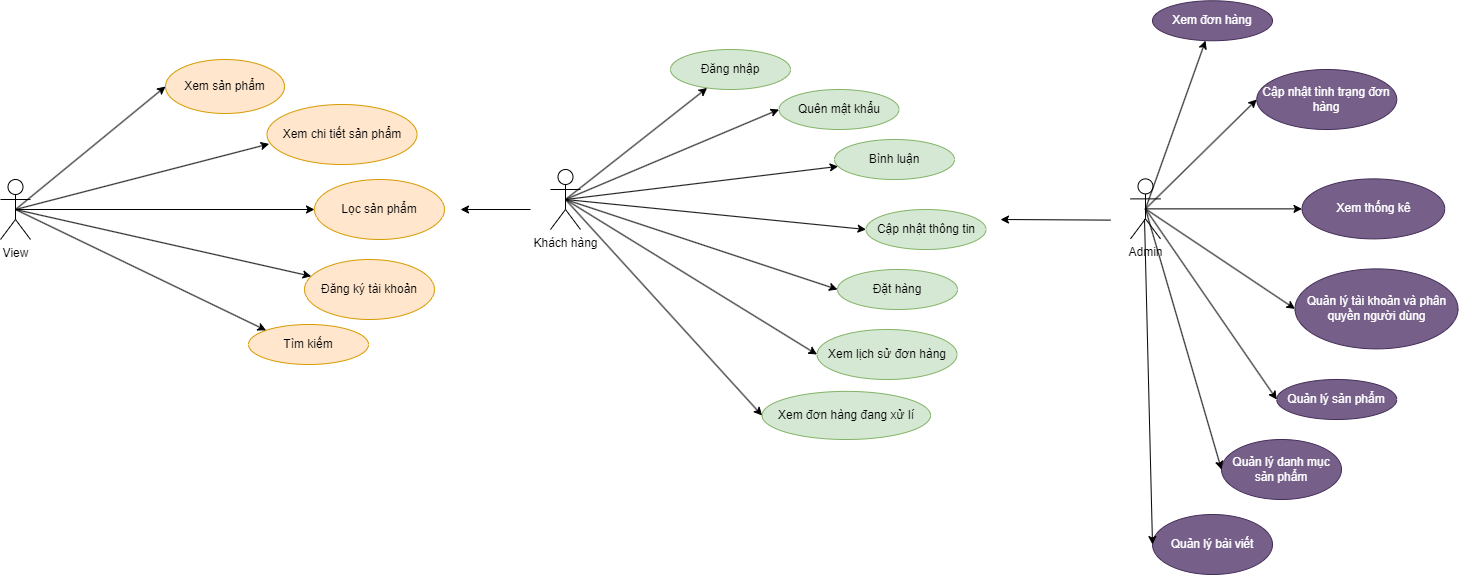

The diagram above was exported from draw.io. Its source (the exported page's mxGraphModel, read from the mxfile embedded in the PNG):
<mxGraphModel dx="2656" dy="1031" grid="1" gridSize="10" guides="1" tooltips="1" connect="1" arrows="1" fold="1" page="1" pageScale="1" pageWidth="827" pageHeight="1169" math="0" shadow="0">
  <root>
    <mxCell id="0" />
    <mxCell id="1" parent="0" />
    <mxCell id="_Gy6IeIQNMXEPcdZU1fC-46" value="View" style="shape=umlActor;verticalLabelPosition=bottom;verticalAlign=top;html=1;movable=1;resizable=1;rotatable=1;deletable=1;editable=1;locked=0;connectable=1;" parent="1" vertex="1">
      <mxGeometry x="-790" y="250" width="30" height="60" as="geometry" />
    </mxCell>
    <mxCell id="_Gy6IeIQNMXEPcdZU1fC-47" value="Admin" style="shape=umlActor;verticalLabelPosition=bottom;verticalAlign=top;html=1;movable=1;resizable=1;rotatable=1;deletable=1;editable=1;locked=0;connectable=1;" parent="1" vertex="1">
      <mxGeometry x="340" y="249.38" width="30" height="60" as="geometry" />
    </mxCell>
    <mxCell id="_Gy6IeIQNMXEPcdZU1fC-48" value="Khách hàng" style="shape=umlActor;verticalLabelPosition=bottom;verticalAlign=top;html=1;movable=1;resizable=1;rotatable=1;deletable=1;editable=1;locked=0;connectable=1;" parent="1" vertex="1">
      <mxGeometry x="-240" y="240" width="30" height="60" as="geometry" />
    </mxCell>
    <mxCell id="_Gy6IeIQNMXEPcdZU1fC-49" value="Xem sản phẩm" style="ellipse;whiteSpace=wrap;html=1;align=center;shadow=0;movable=1;resizable=1;rotatable=1;deletable=1;editable=1;locked=0;connectable=1;fillColor=#ffe6cc;strokeColor=#d79b00;" parent="1" vertex="1">
      <mxGeometry x="-625" y="130" width="119" height="54" as="geometry" />
    </mxCell>
    <mxCell id="_Gy6IeIQNMXEPcdZU1fC-50" value="Xem chi tiết sản phẩm" style="ellipse;whiteSpace=wrap;html=1;align=center;movable=1;resizable=1;rotatable=1;deletable=1;editable=1;locked=0;connectable=1;fillColor=#ffe6cc;strokeColor=#d79b00;" parent="1" vertex="1">
      <mxGeometry x="-523.5" y="175" width="150" height="60" as="geometry" />
    </mxCell>
    <mxCell id="_Gy6IeIQNMXEPcdZU1fC-51" value="Tìm kiếm" style="ellipse;whiteSpace=wrap;html=1;align=center;movable=1;resizable=1;rotatable=1;deletable=1;editable=1;locked=0;connectable=1;fillColor=#ffe6cc;strokeColor=#d79b00;" parent="1" vertex="1">
      <mxGeometry x="-541.99" y="395" width="120" height="40" as="geometry" />
    </mxCell>
    <mxCell id="_Gy6IeIQNMXEPcdZU1fC-52" value="Lọc sản phẩm" style="ellipse;whiteSpace=wrap;html=1;align=center;movable=1;resizable=1;rotatable=1;deletable=1;editable=1;locked=0;connectable=1;fillColor=#ffe6cc;strokeColor=#d79b00;" parent="1" vertex="1">
      <mxGeometry x="-476" y="250" width="130" height="60" as="geometry" />
    </mxCell>
    <mxCell id="_Gy6IeIQNMXEPcdZU1fC-53" value="Đăng ký tài khoản" style="ellipse;whiteSpace=wrap;html=1;align=center;movable=1;resizable=1;rotatable=1;deletable=1;editable=1;locked=0;connectable=1;fillColor=#ffe6cc;strokeColor=#d79b00;" parent="1" vertex="1">
      <mxGeometry x="-486" y="330" width="130" height="60" as="geometry" />
    </mxCell>
    <mxCell id="_Gy6IeIQNMXEPcdZU1fC-54" value="Đăng nhập" style="ellipse;whiteSpace=wrap;html=1;align=center;movable=1;resizable=1;rotatable=1;deletable=1;editable=1;locked=0;connectable=1;fillColor=#d5e8d4;strokeColor=#82b366;" parent="1" vertex="1">
      <mxGeometry x="-120" y="120" width="120" height="40" as="geometry" />
    </mxCell>
    <mxCell id="_Gy6IeIQNMXEPcdZU1fC-55" value="Quên mật khẩu" style="ellipse;whiteSpace=wrap;html=1;align=center;movable=1;resizable=1;rotatable=1;deletable=1;editable=1;locked=0;connectable=1;fillColor=#d5e8d4;strokeColor=#82b366;" parent="1" vertex="1">
      <mxGeometry x="-11.5" y="160" width="120" height="40" as="geometry" />
    </mxCell>
    <mxCell id="_Gy6IeIQNMXEPcdZU1fC-56" value="Bình luận" style="ellipse;whiteSpace=wrap;html=1;align=center;movable=1;resizable=1;rotatable=1;deletable=1;editable=1;locked=0;connectable=1;fillColor=#d5e8d4;strokeColor=#82b366;" parent="1" vertex="1">
      <mxGeometry x="44" y="210" width="120" height="40" as="geometry" />
    </mxCell>
    <mxCell id="_Gy6IeIQNMXEPcdZU1fC-57" value="Xem thống kê" style="ellipse;whiteSpace=wrap;html=1;align=center;movable=1;resizable=1;rotatable=1;deletable=1;editable=1;locked=0;connectable=1;fillColor=#76608a;fontColor=#ffffff;strokeColor=#432D57;" parent="1" vertex="1">
      <mxGeometry x="511.51" y="249.38" width="142.75" height="60" as="geometry" />
    </mxCell>
    <mxCell id="_Gy6IeIQNMXEPcdZU1fC-58" value="" style="endArrow=classic;html=1;rounded=0;exitX=0.5;exitY=0.5;exitDx=0;exitDy=0;exitPerimeter=0;entryX=0;entryY=0.5;entryDx=0;entryDy=0;movable=1;resizable=1;rotatable=1;deletable=1;editable=1;locked=0;connectable=1;" parent="1" source="_Gy6IeIQNMXEPcdZU1fC-46" target="_Gy6IeIQNMXEPcdZU1fC-49" edge="1">
      <mxGeometry width="50" height="50" relative="1" as="geometry">
        <mxPoint x="-590" y="430" as="sourcePoint" />
        <mxPoint x="-540" y="380" as="targetPoint" />
      </mxGeometry>
    </mxCell>
    <mxCell id="_Gy6IeIQNMXEPcdZU1fC-59" value="" style="endArrow=classic;html=1;rounded=0;exitX=0.5;exitY=0.5;exitDx=0;exitDy=0;exitPerimeter=0;entryX=0.014;entryY=0.657;entryDx=0;entryDy=0;entryPerimeter=0;movable=1;resizable=1;rotatable=1;deletable=1;editable=1;locked=0;connectable=1;" parent="1" source="_Gy6IeIQNMXEPcdZU1fC-46" target="_Gy6IeIQNMXEPcdZU1fC-50" edge="1">
      <mxGeometry width="50" height="50" relative="1" as="geometry">
        <mxPoint x="-752" y="323" as="sourcePoint" />
        <mxPoint x="-546" y="237" as="targetPoint" />
      </mxGeometry>
    </mxCell>
    <mxCell id="_Gy6IeIQNMXEPcdZU1fC-60" value="" style="endArrow=classic;html=1;rounded=0;entryX=0;entryY=0.5;entryDx=0;entryDy=0;exitX=0.5;exitY=0.5;exitDx=0;exitDy=0;exitPerimeter=0;movable=1;resizable=1;rotatable=1;deletable=1;editable=1;locked=0;connectable=1;" parent="1" source="_Gy6IeIQNMXEPcdZU1fC-46" target="_Gy6IeIQNMXEPcdZU1fC-52" edge="1">
      <mxGeometry width="50" height="50" relative="1" as="geometry">
        <mxPoint x="-770" y="280" as="sourcePoint" />
        <mxPoint x="-468" y="229" as="targetPoint" />
      </mxGeometry>
    </mxCell>
    <mxCell id="_Gy6IeIQNMXEPcdZU1fC-61" value="" style="endArrow=classic;html=1;rounded=0;exitX=0.5;exitY=0.5;exitDx=0;exitDy=0;exitPerimeter=0;movable=1;resizable=1;rotatable=1;deletable=1;editable=1;locked=0;connectable=1;" parent="1" source="_Gy6IeIQNMXEPcdZU1fC-46" target="_Gy6IeIQNMXEPcdZU1fC-53" edge="1">
      <mxGeometry width="50" height="50" relative="1" as="geometry">
        <mxPoint x="-640" y="360" as="sourcePoint" />
        <mxPoint x="-590" y="310" as="targetPoint" />
      </mxGeometry>
    </mxCell>
    <mxCell id="_Gy6IeIQNMXEPcdZU1fC-62" value="" style="endArrow=classic;html=1;rounded=0;exitX=0.5;exitY=0.5;exitDx=0;exitDy=0;exitPerimeter=0;entryX=0;entryY=0;entryDx=0;entryDy=0;movable=1;resizable=1;rotatable=1;deletable=1;editable=1;locked=0;connectable=1;" parent="1" source="_Gy6IeIQNMXEPcdZU1fC-46" target="_Gy6IeIQNMXEPcdZU1fC-51" edge="1">
      <mxGeometry width="50" height="50" relative="1" as="geometry">
        <mxPoint x="-730" y="400" as="sourcePoint" />
        <mxPoint x="-680" y="350" as="targetPoint" />
      </mxGeometry>
    </mxCell>
    <mxCell id="_Gy6IeIQNMXEPcdZU1fC-63" value="" style="endArrow=classic;html=1;rounded=0;exitX=0.5;exitY=0.5;exitDx=0;exitDy=0;exitPerimeter=0;movable=1;resizable=1;rotatable=1;deletable=1;editable=1;locked=0;connectable=1;" parent="1" source="_Gy6IeIQNMXEPcdZU1fC-48" target="_Gy6IeIQNMXEPcdZU1fC-54" edge="1">
      <mxGeometry width="50" height="50" relative="1" as="geometry">
        <mxPoint x="-150" y="290" as="sourcePoint" />
        <mxPoint x="-100" y="240" as="targetPoint" />
      </mxGeometry>
    </mxCell>
    <mxCell id="_Gy6IeIQNMXEPcdZU1fC-64" value="" style="endArrow=classic;html=1;rounded=0;exitX=0.5;exitY=0.5;exitDx=0;exitDy=0;exitPerimeter=0;entryX=0;entryY=0.5;entryDx=0;entryDy=0;movable=1;resizable=1;rotatable=1;deletable=1;editable=1;locked=0;connectable=1;" parent="1" source="_Gy6IeIQNMXEPcdZU1fC-48" target="_Gy6IeIQNMXEPcdZU1fC-55" edge="1">
      <mxGeometry width="50" height="50" relative="1" as="geometry">
        <mxPoint x="-215" y="280" as="sourcePoint" />
        <mxPoint x="70" y="220" as="targetPoint" />
      </mxGeometry>
    </mxCell>
    <mxCell id="_Gy6IeIQNMXEPcdZU1fC-65" value="" style="endArrow=classic;html=1;rounded=0;exitX=0.5;exitY=0.5;exitDx=0;exitDy=0;exitPerimeter=0;movable=1;resizable=1;rotatable=1;deletable=1;editable=1;locked=0;connectable=1;" parent="1" source="_Gy6IeIQNMXEPcdZU1fC-48" target="_Gy6IeIQNMXEPcdZU1fC-56" edge="1">
      <mxGeometry width="50" height="50" relative="1" as="geometry">
        <mxPoint x="-215" y="280" as="sourcePoint" />
        <mxPoint x="70" y="300" as="targetPoint" />
      </mxGeometry>
    </mxCell>
    <mxCell id="_Gy6IeIQNMXEPcdZU1fC-66" value="" style="endArrow=classic;html=1;rounded=0;exitX=0.5;exitY=0.5;exitDx=0;exitDy=0;exitPerimeter=0;entryX=0;entryY=0.5;entryDx=0;entryDy=0;movable=1;resizable=1;rotatable=1;deletable=1;editable=1;locked=0;connectable=1;" parent="1" source="_Gy6IeIQNMXEPcdZU1fC-47" target="_Gy6IeIQNMXEPcdZU1fC-57" edge="1">
      <mxGeometry width="50" height="50" relative="1" as="geometry">
        <mxPoint x="365" y="289.38" as="sourcePoint" />
        <mxPoint x="630" y="329.38" as="targetPoint" />
      </mxGeometry>
    </mxCell>
    <mxCell id="_Gy6IeIQNMXEPcdZU1fC-67" value="" style="endArrow=classic;html=1;rounded=0;movable=1;resizable=1;rotatable=1;deletable=1;editable=1;locked=0;connectable=1;" parent="1" edge="1">
      <mxGeometry width="50" height="50" relative="1" as="geometry">
        <mxPoint x="-260" y="280" as="sourcePoint" />
        <mxPoint x="-330" y="280" as="targetPoint" />
      </mxGeometry>
    </mxCell>
    <mxCell id="_Gy6IeIQNMXEPcdZU1fC-68" value="Cập nhật thông tin" style="ellipse;whiteSpace=wrap;html=1;align=center;movable=1;resizable=1;rotatable=1;deletable=1;editable=1;locked=0;connectable=1;fillColor=#d5e8d4;strokeColor=#82b366;" parent="1" vertex="1">
      <mxGeometry x="75.5" y="280" width="120" height="40" as="geometry" />
    </mxCell>
    <mxCell id="_Gy6IeIQNMXEPcdZU1fC-69" value="" style="endArrow=classic;html=1;rounded=0;exitX=0.5;exitY=0.5;exitDx=0;exitDy=0;exitPerimeter=0;entryX=0;entryY=0.5;entryDx=0;entryDy=0;movable=1;resizable=1;rotatable=1;deletable=1;editable=1;locked=0;connectable=1;" parent="1" source="_Gy6IeIQNMXEPcdZU1fC-48" target="_Gy6IeIQNMXEPcdZU1fC-68" edge="1">
      <mxGeometry width="50" height="50" relative="1" as="geometry">
        <mxPoint x="-235" y="320" as="sourcePoint" />
        <mxPoint x="94.5" y="430" as="targetPoint" />
      </mxGeometry>
    </mxCell>
    <mxCell id="_Gy6IeIQNMXEPcdZU1fC-70" value="Đặt hàng" style="ellipse;whiteSpace=wrap;html=1;align=center;movable=1;resizable=1;rotatable=1;deletable=1;editable=1;locked=0;connectable=1;fillColor=#d5e8d4;strokeColor=#82b366;" parent="1" vertex="1">
      <mxGeometry x="47" y="340" width="120" height="40" as="geometry" />
    </mxCell>
    <mxCell id="_Gy6IeIQNMXEPcdZU1fC-71" value="" style="endArrow=classic;html=1;rounded=0;exitX=0.5;exitY=0.5;exitDx=0;exitDy=0;exitPerimeter=0;entryX=0;entryY=0.5;entryDx=0;entryDy=0;movable=1;resizable=1;rotatable=1;deletable=1;editable=1;locked=0;connectable=1;" parent="1" source="_Gy6IeIQNMXEPcdZU1fC-48" target="_Gy6IeIQNMXEPcdZU1fC-70" edge="1">
      <mxGeometry width="50" height="50" relative="1" as="geometry">
        <mxPoint x="-263.5" y="320" as="sourcePoint" />
        <mxPoint x="66" y="490" as="targetPoint" />
      </mxGeometry>
    </mxCell>
    <mxCell id="_Gy6IeIQNMXEPcdZU1fC-72" value="Xem lịch sử đơn hàng" style="ellipse;whiteSpace=wrap;html=1;align=center;movable=1;resizable=1;rotatable=1;deletable=1;editable=1;locked=0;connectable=1;fillColor=#d5e8d4;strokeColor=#82b366;" parent="1" vertex="1">
      <mxGeometry x="26.5" y="400" width="140" height="50" as="geometry" />
    </mxCell>
    <mxCell id="_Gy6IeIQNMXEPcdZU1fC-73" value="" style="endArrow=classic;html=1;rounded=0;exitX=0.5;exitY=0.5;exitDx=0;exitDy=0;exitPerimeter=0;entryX=0;entryY=0.5;entryDx=0;entryDy=0;movable=1;resizable=1;rotatable=1;deletable=1;editable=1;locked=0;connectable=1;" parent="1" source="_Gy6IeIQNMXEPcdZU1fC-48" target="_Gy6IeIQNMXEPcdZU1fC-72" edge="1">
      <mxGeometry width="50" height="50" relative="1" as="geometry">
        <mxPoint x="-215" y="370" as="sourcePoint" />
        <mxPoint x="76" y="660" as="targetPoint" />
      </mxGeometry>
    </mxCell>
    <mxCell id="_Gy6IeIQNMXEPcdZU1fC-74" value="Xem đơn hàng" style="ellipse;whiteSpace=wrap;html=1;align=center;movable=1;resizable=1;rotatable=1;deletable=1;editable=1;locked=0;connectable=1;fillColor=#76608a;fontColor=#ffffff;strokeColor=#432D57;" parent="1" vertex="1">
      <mxGeometry x="362.01" y="71.25" width="120" height="40" as="geometry" />
    </mxCell>
    <mxCell id="_Gy6IeIQNMXEPcdZU1fC-75" value="" style="endArrow=classic;html=1;rounded=0;exitX=0.5;exitY=0.5;exitDx=0;exitDy=0;exitPerimeter=0;movable=1;resizable=1;rotatable=1;deletable=1;editable=1;locked=0;connectable=1;" parent="1" source="_Gy6IeIQNMXEPcdZU1fC-47" target="_Gy6IeIQNMXEPcdZU1fC-74" edge="1">
      <mxGeometry width="50" height="50" relative="1" as="geometry">
        <mxPoint x="355" y="-10.619999999999996" as="sourcePoint" />
        <mxPoint x="480" y="-40.62" as="targetPoint" />
      </mxGeometry>
    </mxCell>
    <mxCell id="_Gy6IeIQNMXEPcdZU1fC-76" value="Cập nhật tình trạng đơn hàng" style="ellipse;whiteSpace=wrap;html=1;align=center;movable=1;resizable=1;rotatable=1;deletable=1;editable=1;locked=0;connectable=1;fillColor=#76608a;fontColor=#ffffff;strokeColor=#432D57;" parent="1" vertex="1">
      <mxGeometry x="466.25" y="140" width="140" height="60" as="geometry" />
    </mxCell>
    <mxCell id="_Gy6IeIQNMXEPcdZU1fC-77" value="" style="endArrow=classic;html=1;rounded=0;exitX=0.5;exitY=0.5;exitDx=0;exitDy=0;exitPerimeter=0;entryX=0;entryY=0.5;entryDx=0;entryDy=0;movable=1;resizable=1;rotatable=1;deletable=1;editable=1;locked=0;connectable=1;" parent="1" source="_Gy6IeIQNMXEPcdZU1fC-47" target="_Gy6IeIQNMXEPcdZU1fC-76" edge="1">
      <mxGeometry width="50" height="50" relative="1" as="geometry">
        <mxPoint x="355" y="-10.619999999999996" as="sourcePoint" />
        <mxPoint x="674.5" y="89.38" as="targetPoint" />
      </mxGeometry>
    </mxCell>
    <mxCell id="_Gy6IeIQNMXEPcdZU1fC-80" value="Quản lý tài khoản và phân quyền người dùng" style="ellipse;whiteSpace=wrap;html=1;align=center;movable=1;resizable=1;rotatable=1;deletable=1;editable=1;locked=0;connectable=1;fillColor=#76608a;fontColor=#ffffff;strokeColor=#432D57;" parent="1" vertex="1">
      <mxGeometry x="504.51" y="339.38" width="163" height="80" as="geometry" />
    </mxCell>
    <mxCell id="_Gy6IeIQNMXEPcdZU1fC-81" value="" style="endArrow=classic;html=1;rounded=0;exitX=0.5;exitY=0.5;exitDx=0;exitDy=0;exitPerimeter=0;entryX=0;entryY=0.5;entryDx=0;entryDy=0;movable=1;resizable=1;rotatable=1;deletable=1;editable=1;locked=0;connectable=1;" parent="1" source="_Gy6IeIQNMXEPcdZU1fC-47" target="_Gy6IeIQNMXEPcdZU1fC-80" edge="1">
      <mxGeometry width="50" height="50" relative="1" as="geometry">
        <mxPoint x="350" y="389.38" as="sourcePoint" />
        <mxPoint x="625.5" y="439.38" as="targetPoint" />
      </mxGeometry>
    </mxCell>
    <mxCell id="_Gy6IeIQNMXEPcdZU1fC-82" value="Quản lý sản phẩm" style="ellipse;whiteSpace=wrap;html=1;align=center;movable=1;resizable=1;rotatable=1;deletable=1;editable=1;locked=0;connectable=1;fillColor=#76608a;fontColor=#ffffff;strokeColor=#432D57;" parent="1" vertex="1">
      <mxGeometry x="486.25" y="450" width="120" height="40" as="geometry" />
    </mxCell>
    <mxCell id="_Gy6IeIQNMXEPcdZU1fC-83" value="Quản lý danh mục sản phẩm" style="ellipse;whiteSpace=wrap;html=1;align=center;movable=1;resizable=1;rotatable=1;deletable=1;editable=1;locked=0;connectable=1;fillColor=#76608a;fontColor=#ffffff;strokeColor=#432D57;" parent="1" vertex="1">
      <mxGeometry x="431.01" y="510" width="120" height="60" as="geometry" />
    </mxCell>
    <mxCell id="_Gy6IeIQNMXEPcdZU1fC-84" value="" style="endArrow=classic;html=1;rounded=0;exitX=0.5;exitY=0.5;exitDx=0;exitDy=0;exitPerimeter=0;entryX=0;entryY=0.5;entryDx=0;entryDy=0;movable=1;resizable=1;rotatable=1;deletable=1;editable=1;locked=0;connectable=1;" parent="1" source="_Gy6IeIQNMXEPcdZU1fC-47" target="_Gy6IeIQNMXEPcdZU1fC-82" edge="1">
      <mxGeometry width="50" height="50" relative="1" as="geometry">
        <mxPoint x="347.75" y="-440.62" as="sourcePoint" />
        <mxPoint x="430" y="-410.62" as="targetPoint" />
      </mxGeometry>
    </mxCell>
    <mxCell id="_Gy6IeIQNMXEPcdZU1fC-85" value="" style="endArrow=classic;html=1;rounded=0;exitX=0.5;exitY=0.5;exitDx=0;exitDy=0;exitPerimeter=0;entryX=0;entryY=0.5;entryDx=0;entryDy=0;movable=1;resizable=1;rotatable=1;deletable=1;editable=1;locked=0;connectable=1;" parent="1" source="_Gy6IeIQNMXEPcdZU1fC-47" target="_Gy6IeIQNMXEPcdZU1fC-83" edge="1">
      <mxGeometry width="50" height="50" relative="1" as="geometry">
        <mxPoint x="347.75" y="-440.62" as="sourcePoint" />
        <mxPoint x="540" y="-380.62" as="targetPoint" />
      </mxGeometry>
    </mxCell>
    <mxCell id="_Gy6IeIQNMXEPcdZU1fC-86" value="" style="endArrow=classic;html=1;rounded=0;movable=1;resizable=1;rotatable=1;deletable=1;editable=1;locked=0;connectable=1;" parent="1" edge="1">
      <mxGeometry width="50" height="50" relative="1" as="geometry">
        <mxPoint x="320" y="290.62" as="sourcePoint" />
        <mxPoint x="210" y="290" as="targetPoint" />
      </mxGeometry>
    </mxCell>
    <mxCell id="_Gy6IeIQNMXEPcdZU1fC-87" value="Quản lý bài viết&lt;br&gt;" style="ellipse;whiteSpace=wrap;html=1;align=center;movable=1;resizable=1;rotatable=1;deletable=1;editable=1;locked=0;connectable=1;fillColor=#76608a;fontColor=#ffffff;strokeColor=#432D57;" parent="1" vertex="1">
      <mxGeometry x="362.01" y="585" width="120" height="60" as="geometry" />
    </mxCell>
    <mxCell id="_Gy6IeIQNMXEPcdZU1fC-88" value="" style="endArrow=classic;html=1;rounded=0;entryX=0;entryY=0.5;entryDx=0;entryDy=0;movable=1;resizable=1;rotatable=1;deletable=1;editable=1;locked=0;connectable=1;" parent="1" target="_Gy6IeIQNMXEPcdZU1fC-87" edge="1">
      <mxGeometry width="50" height="50" relative="1" as="geometry">
        <mxPoint x="354.01" y="289.38" as="sourcePoint" />
        <mxPoint x="399" y="-360.62" as="targetPoint" />
      </mxGeometry>
    </mxCell>
    <mxCell id="_Gy6IeIQNMXEPcdZU1fC-89" value="Xem đơn hàng đang xử lí" style="ellipse;whiteSpace=wrap;html=1;align=center;movable=1;resizable=1;rotatable=1;deletable=1;editable=1;locked=0;connectable=1;fillColor=#d5e8d4;strokeColor=#82b366;" parent="1" vertex="1">
      <mxGeometry x="-28.480000000000018" y="461.88" width="168.48" height="48.12" as="geometry" />
    </mxCell>
    <mxCell id="_Gy6IeIQNMXEPcdZU1fC-90" value="" style="endArrow=classic;html=1;rounded=0;exitX=0.5;exitY=0.5;exitDx=0;exitDy=0;exitPerimeter=0;entryX=0;entryY=0.5;entryDx=0;entryDy=0;movable=1;resizable=1;rotatable=1;deletable=1;editable=1;locked=0;connectable=1;" parent="1" source="_Gy6IeIQNMXEPcdZU1fC-48" target="_Gy6IeIQNMXEPcdZU1fC-89" edge="1">
      <mxGeometry width="50" height="50" relative="1" as="geometry">
        <mxPoint x="-279.48" y="305" as="sourcePoint" />
        <mxPoint x="-28.480000000000018" y="460" as="targetPoint" />
      </mxGeometry>
    </mxCell>
  </root>
</mxGraphModel>